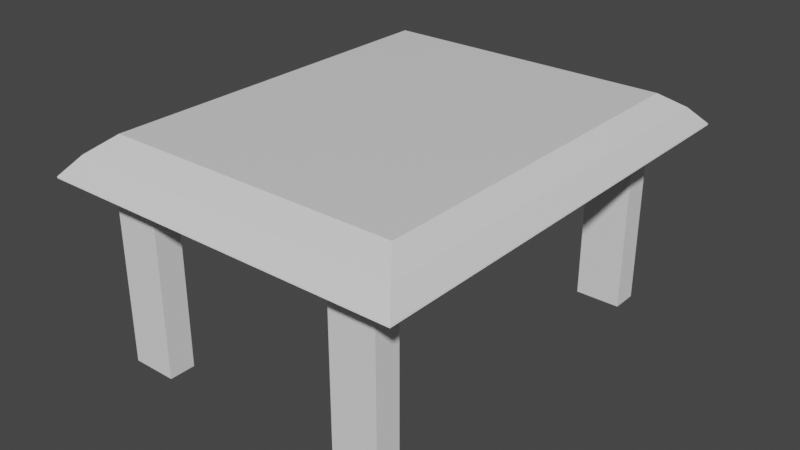 # Source: DRTable.blend  (saved by Blender 2.90.8; exported with 4.5.12 LTS)
import bpy
from mathutils import Matrix  # noqa: F401  (used for matrix-valued properties, if any)

bpy.ops.wm.read_factory_settings(use_empty=True)
scene = bpy.context.scene
scene.name = 'Scene'

# ---- collections
col_collection = bpy.data.collections.new('Collection'); scene.collection.children.link(col_collection)

# ---- materials (node trees are filled in below, after node groups)
mat_material = bpy.data.materials.new('Material')
mat_material.alpha_threshold = 0.0
mat_material.use_transparent_shadow = False
mat_material.line_color = (0.0, 0.0, 0.0, 1.0)

# ---- material node trees
mat_material.use_nodes = True; mat_material.node_tree.nodes.clear()
_N = mat_material.node_tree.nodes; _L = mat_material.node_tree.links
n0 = _N.new('ShaderNodeOutputMaterial'); n0.name = 'Material Output'; n0.location = (300, 300)
n1 = _N.new('ShaderNodeBsdfPrincipled'); n1.name = 'Principled BSDF'; n1.location = (10, 300)
n1.distribution = 'GGX'
n1.subsurface_method = 'BURLEY'
n1.inputs[2].default_value = 0.4
n1.inputs[3].default_value = 1.45
n1.inputs[27].default_value = (0.0, 0.0, 0.0, 1.0)
n1.inputs[28].default_value = 1.0
_L.new(n1.outputs[0], n0.inputs[0])
n0.is_active_output = True

# ---- world
world_world = bpy.data.worlds.new('World'); scene.world = world_world
world_world.use_nodes = True; world_world.node_tree.nodes.clear()
_N = world_world.node_tree.nodes; _L = world_world.node_tree.links
n0 = _N.new('ShaderNodeOutputWorld'); n0.name = 'World Output'; n0.location = (300, 300)
n1 = _N.new('ShaderNodeBackground'); n1.name = 'Background'; n1.location = (10, 300)
n1.inputs[0].default_value = (0.05088, 0.05088, 0.05088, 1.0)
_L.new(n1.outputs[0], n0.inputs[0])
n0.is_active_output = True
world_world.color = (0.05088, 0.05088, 0.05088)
world_world.use_sun_shadow = False
world_world.sun_shadow_jitter_overblur = 0.0

# ---- meshes
me_cube = bpy.data.meshes.new('Cube')
me_cube.from_pydata([(1.439, 1.808, 0.1564), (1.363, -1.816, -0.4217), (1.439, -1.808, 0.1564), (1.363, 1.816, -0.4217), (-1.439, 1.808, 0.1564), (-1.363, -1.816, -0.4217), (-1.439, -1.808, 0.1564), (-1.363, 1.816, -0.4217), (1.629, 2.047, 0.0), (-1.629, -2.047, 0.0), (1.629, -2.047, 0.0), (-1.629, 2.047, 0.0), (-1.769, 2.222, -0.1755), (-1.769, -2.222, -0.1755), (1.769, 2.222, -0.1755), (1.769, -2.222, -0.1755), (1.769, 2.222, -0.1755), (1.363, 1.816, -0.1755), (1.363, -1.816, -0.1755), (1.769, -2.222, -0.1755), (-1.769, 2.222, -0.1755), (-1.363, 1.816, -0.1755), (-1.363, -1.816, -0.1755), (-1.769, -2.222, -0.1755)], [], [(0, 4, 6, 2), (10, 2, 6, 9), (9, 6, 4, 11), (19, 16, 14, 15), (8, 0, 2, 10), (11, 4, 0, 8), (12, 11, 8, 14), (14, 8, 10, 15), (13, 9, 11, 12), (15, 10, 9, 13), (18, 22, 5, 1), (20, 23, 13, 12), (23, 19, 15, 13), (21, 22, 23, 20), (17, 21, 20, 16), (22, 18, 19, 23), (18, 17, 16, 19), (16, 20, 12, 14), (21, 17, 3, 7), (22, 21, 7, 5), (17, 18, 1, 3)])
_uv = me_cube.uv_layers.new(name='UVMap')
_uv.uv.foreach_set('vector', [0.625, 0.5, 0.875, 0.5, 0.875, 0.75, 0.625, 0.75, 0.5, 0.75, 0.625, 0.75, 0.625, 1.0, 0.5, 1.0, 0.5, 0.0, 0.625, 0.0, 0.625, 0.25, 0.5, 0.25, 0.375, 0.75, 0.375, 0.5, 0.375, 0.5, 0.375, 0.75, 0.5, 0.5, 0.625, 0.5, 0.625, 0.75, 0.5, 0.75, 0.5, 0.25, 0.625, 0.25, 0.625, 0.5, 0.5, 0.5, 0.375, 0.25, 0.5, 0.25, 0.5, 0.5, 0.375, 0.5, 0.375, 0.5, 0.5, 0.5, 0.5, 0.75, 0.375, 0.75, 0.375, 0.0, 0.5, 0.0, 0.5, 0.25, 0.375, 0.25, 0.375, 0.75, 0.5, 0.75, 0.5, 1.0, 0.375, 1.0, 0.3463, 0.7272, 0.1537, 0.7272, 0.1537, 0.7272, 0.3463, 0.7272, 0.125, 0.5, 0.125, 0.75, 0.125, 0.75, 0.125, 0.5, 0.125, 0.75, 0.375, 0.75, 0.375, 0.75, 0.125, 0.75, 0.1537, 0.5228, 0.1537, 0.7272, 0.125, 0.75, 0.125, 0.5, 0.3463, 0.5228, 0.1537, 0.5228, 0.125, 0.5, 0.375, 0.5, 0.1537, 0.7272, 0.3463, 0.7272, 0.375, 0.75, 0.125, 0.75, 0.3463, 0.7272, 0.3463, 0.5228, 0.375, 0.5, 0.375, 0.75, 0.375, 0.5, 0.125, 0.5, 0.125, 0.5, 0.375, 0.5, 0.1537, 0.5228, 0.3463, 0.5228, 0.3463, 0.5228, 0.1537, 0.5228, 0.1537, 0.7272, 0.1537, 0.5228, 0.1537, 0.5228, 0.1537, 0.7272, 0.3463, 0.5228, 0.3463, 0.7272, 0.3463, 0.7272, 0.3463, 0.5228])
me_cube.materials.append(mat_material)
me_cube.use_remesh_preserve_volume = False
me_cube.use_remesh_preserve_attributes = False
me_cube.use_mirror_vertex_groups = False
me_cube.update()
me_cube_001 = bpy.data.meshes.new('Cube.001')
me_cube_001.from_pydata([(-1.0, -1.0, -1.0), (-1.0, -1.0, 1.0), (-1.0, 1.0, -1.0), (-1.0, 1.0, 1.0), (1.0, -1.0, -1.0), (1.0, -1.0, 1.0), (1.0, 1.0, -1.0), (1.0, 1.0, 1.0), (-0.9942, -0.9942, -0.9942), (-0.9942, -0.9942, 0.9942), (-0.9942, 0.9942, -0.9942), (-0.9942, 0.9942, 0.9942), (0.9942, -0.9942, -0.9942), (0.9942, -0.9942, 0.9942), (0.9942, 0.9942, -0.9942), (0.9942, 0.9942, 0.9942)], [], [(0, 1, 3, 2), (2, 3, 7, 6), (6, 7, 5, 4), (4, 5, 1, 0), (2, 6, 4, 0), (7, 3, 1, 5), (8, 10, 11, 9), (10, 14, 15, 11), (14, 12, 13, 15), (12, 8, 9, 13), (10, 8, 12, 14), (15, 13, 9, 11)])
_uv = me_cube_001.uv_layers.new(name='UVMap')
_uv.uv.foreach_set('vector', [0.375, 0.0, 0.625, 0.0, 0.625, 0.25, 0.375, 0.25, 0.375, 0.25, 0.625, 0.25, 0.625, 0.5, 0.375, 0.5, 0.375, 0.5, 0.625, 0.5, 0.625, 0.75, 0.375, 0.75, 0.375, 0.75, 0.625, 0.75, 0.625, 1.0, 0.375, 1.0, 0.125, 0.5, 0.375, 0.5, 0.375, 0.75, 0.125, 0.75, 0.625, 0.5, 0.875, 0.5, 0.875, 0.75, 0.625, 0.75, 0.375, 0.0, 0.375, 0.25, 0.625, 0.25, 0.625, 0.0, 0.375, 0.25, 0.375, 0.5, 0.625, 0.5, 0.625, 0.25, 0.375, 0.5, 0.375, 0.75, 0.625, 0.75, 0.625, 0.5, 0.375, 0.75, 0.375, 1.0, 0.625, 1.0, 0.625, 0.75, 0.125, 0.5, 0.125, 0.75, 0.375, 0.75, 0.375, 0.5, 0.625, 0.5, 0.625, 0.75, 0.875, 0.75, 0.875, 0.5])
me_cube_001.use_remesh_fix_poles = True
me_cube_001.use_remesh_preserve_attributes = False
me_cube_001.use_mirror_vertex_groups = False
me_cube_001.update()
me_cube_002 = bpy.data.meshes.new('Cube.002')
me_cube_002.from_pydata([(-1.0, -1.0, -1.0), (-1.0, -1.0, 1.0), (-1.0, 1.0, -1.0), (-1.0, 1.0, 1.0), (1.0, -1.0, -1.0), (1.0, -1.0, 1.0), (1.0, 1.0, -1.0), (1.0, 1.0, 1.0), (-0.9942, -0.9942, -0.9942), (-0.9942, -0.9942, 0.9942), (-0.9942, 0.9942, -0.9942), (-0.9942, 0.9942, 0.9942), (0.9942, -0.9942, -0.9942), (0.9942, -0.9942, 0.9942), (0.9942, 0.9942, -0.9942), (0.9942, 0.9942, 0.9942)], [], [(0, 1, 3, 2), (2, 3, 7, 6), (6, 7, 5, 4), (4, 5, 1, 0), (2, 6, 4, 0), (7, 3, 1, 5), (8, 10, 11, 9), (10, 14, 15, 11), (14, 12, 13, 15), (12, 8, 9, 13), (10, 8, 12, 14), (15, 13, 9, 11)])
_uv = me_cube_002.uv_layers.new(name='UVMap')
_uv.uv.foreach_set('vector', [0.375, 0.0, 0.625, 0.0, 0.625, 0.25, 0.375, 0.25, 0.375, 0.25, 0.625, 0.25, 0.625, 0.5, 0.375, 0.5, 0.375, 0.5, 0.625, 0.5, 0.625, 0.75, 0.375, 0.75, 0.375, 0.75, 0.625, 0.75, 0.625, 1.0, 0.375, 1.0, 0.125, 0.5, 0.375, 0.5, 0.375, 0.75, 0.125, 0.75, 0.625, 0.5, 0.875, 0.5, 0.875, 0.75, 0.625, 0.75, 0.375, 0.0, 0.375, 0.25, 0.625, 0.25, 0.625, 0.0, 0.375, 0.25, 0.375, 0.5, 0.625, 0.5, 0.625, 0.25, 0.375, 0.5, 0.375, 0.75, 0.625, 0.75, 0.625, 0.5, 0.375, 0.75, 0.375, 1.0, 0.625, 1.0, 0.625, 0.75, 0.125, 0.5, 0.125, 0.75, 0.375, 0.75, 0.375, 0.5, 0.625, 0.5, 0.625, 0.75, 0.875, 0.75, 0.875, 0.5])
me_cube_002.use_remesh_fix_poles = True
me_cube_002.use_remesh_preserve_attributes = False
me_cube_002.use_mirror_vertex_groups = False
me_cube_002.update()
me_cube_003 = bpy.data.meshes.new('Cube.003')
me_cube_003.from_pydata([(-1.0, -1.0, -1.0), (-1.0, -1.0, 1.0), (-1.0, 1.0, -1.0), (-1.0, 1.0, 1.0), (1.0, -1.0, -1.0), (1.0, -1.0, 1.0), (1.0, 1.0, -1.0), (1.0, 1.0, 1.0), (-0.9942, -0.9942, -0.9942), (-0.9942, -0.9942, 0.9942), (-0.9942, 0.9942, -0.9942), (-0.9942, 0.9942, 0.9942), (0.9942, -0.9942, -0.9942), (0.9942, -0.9942, 0.9942), (0.9942, 0.9942, -0.9942), (0.9942, 0.9942, 0.9942)], [], [(0, 1, 3, 2), (2, 3, 7, 6), (6, 7, 5, 4), (4, 5, 1, 0), (2, 6, 4, 0), (7, 3, 1, 5), (8, 10, 11, 9), (10, 14, 15, 11), (14, 12, 13, 15), (12, 8, 9, 13), (10, 8, 12, 14), (15, 13, 9, 11)])
_uv = me_cube_003.uv_layers.new(name='UVMap')
_uv.uv.foreach_set('vector', [0.375, 0.0, 0.625, 0.0, 0.625, 0.25, 0.375, 0.25, 0.375, 0.25, 0.625, 0.25, 0.625, 0.5, 0.375, 0.5, 0.375, 0.5, 0.625, 0.5, 0.625, 0.75, 0.375, 0.75, 0.375, 0.75, 0.625, 0.75, 0.625, 1.0, 0.375, 1.0, 0.125, 0.5, 0.375, 0.5, 0.375, 0.75, 0.125, 0.75, 0.625, 0.5, 0.875, 0.5, 0.875, 0.75, 0.625, 0.75, 0.375, 0.0, 0.375, 0.25, 0.625, 0.25, 0.625, 0.0, 0.375, 0.25, 0.375, 0.5, 0.625, 0.5, 0.625, 0.25, 0.375, 0.5, 0.375, 0.75, 0.625, 0.75, 0.625, 0.5, 0.375, 0.75, 0.375, 1.0, 0.625, 1.0, 0.625, 0.75, 0.125, 0.5, 0.125, 0.75, 0.375, 0.75, 0.375, 0.5, 0.625, 0.5, 0.625, 0.75, 0.875, 0.75, 0.875, 0.5])
me_cube_003.use_remesh_fix_poles = True
me_cube_003.use_remesh_preserve_attributes = False
me_cube_003.use_mirror_vertex_groups = False
me_cube_003.update()
me_cube_004 = bpy.data.meshes.new('Cube.004')
me_cube_004.from_pydata([(-1.0, -1.0, -1.0), (-1.0, -1.0, 1.0), (-1.0, 1.0, -1.0), (-1.0, 1.0, 1.0), (1.0, -1.0, -1.0), (1.0, -1.0, 1.0), (1.0, 1.0, -1.0), (1.0, 1.0, 1.0), (-0.9942, -0.9942, -0.9942), (-0.9942, -0.9942, 0.9942), (-0.9942, 0.9942, -0.9942), (-0.9942, 0.9942, 0.9942), (0.9942, -0.9942, -0.9942), (0.9942, -0.9942, 0.9942), (0.9942, 0.9942, -0.9942), (0.9942, 0.9942, 0.9942)], [], [(0, 1, 3, 2), (2, 3, 7, 6), (6, 7, 5, 4), (4, 5, 1, 0), (2, 6, 4, 0), (7, 3, 1, 5), (8, 10, 11, 9), (10, 14, 15, 11), (14, 12, 13, 15), (12, 8, 9, 13), (10, 8, 12, 14), (15, 13, 9, 11)])
_uv = me_cube_004.uv_layers.new(name='UVMap')
_uv.uv.foreach_set('vector', [0.375, 0.0, 0.625, 0.0, 0.625, 0.25, 0.375, 0.25, 0.375, 0.25, 0.625, 0.25, 0.625, 0.5, 0.375, 0.5, 0.375, 0.5, 0.625, 0.5, 0.625, 0.75, 0.375, 0.75, 0.375, 0.75, 0.625, 0.75, 0.625, 1.0, 0.375, 1.0, 0.125, 0.5, 0.375, 0.5, 0.375, 0.75, 0.125, 0.75, 0.625, 0.5, 0.875, 0.5, 0.875, 0.75, 0.625, 0.75, 0.375, 0.0, 0.375, 0.25, 0.625, 0.25, 0.625, 0.0, 0.375, 0.25, 0.375, 0.5, 0.625, 0.5, 0.625, 0.25, 0.375, 0.5, 0.375, 0.75, 0.625, 0.75, 0.625, 0.5, 0.375, 0.75, 0.375, 1.0, 0.625, 1.0, 0.625, 0.75, 0.125, 0.5, 0.125, 0.75, 0.375, 0.75, 0.375, 0.5, 0.625, 0.5, 0.625, 0.75, 0.875, 0.75, 0.875, 0.5])
me_cube_004.use_remesh_fix_poles = True
me_cube_004.use_remesh_preserve_attributes = False
me_cube_004.use_mirror_vertex_groups = False
me_cube_004.update()

# ---- objects
ob_tabletop = bpy.data.objects.new('TableTop', me_cube)
ob_leg = bpy.data.objects.new('Leg', me_cube_001)
ob_leg1 = bpy.data.objects.new('Leg1', me_cube_002)
ob_leg1_001 = bpy.data.objects.new('Leg1.001', me_cube_003)
ob_leg_001 = bpy.data.objects.new('Leg.001', me_cube_004)

# ---- transforms, parenting, visibility, modifiers, constraints
ob_tabletop.location = (0.0, 0.0, 0.0)
ob_tabletop.lock_rotations_4d = False
ob_tabletop.empty_display_type = 'ARROWS'
ob_tabletop.lineart.crease_threshold = 0.0
_m = ob_tabletop.modifiers.new('Solidify', 'SOLIDIFY')
_m.nonmanifold_merge_threshold = 0.0003
ob_leg.location = (1.146, -1.778, -0.9742)
ob_leg.scale = (0.2232, 0.1289, 1.0)
ob_leg.lineart.crease_threshold = 0.0
ob_leg1.location = (1.146, 1.743, -0.9742)
ob_leg1.scale = (0.2232, 0.1289, 1.0)
ob_leg1.lineart.crease_threshold = 0.0
ob_leg1_001.location = (-1.154, 1.743, -0.9742)
ob_leg1_001.scale = (0.2232, 0.1289, 1.0)
ob_leg1_001.lineart.crease_threshold = 0.0
ob_leg_001.location = (-1.206, -1.778, -0.9742)
ob_leg_001.scale = (0.2232, 0.1289, 1.0)
ob_leg_001.lineart.crease_threshold = 0.0

# ---- collection membership
col_collection.objects.link(ob_tabletop)
col_collection.objects.link(ob_leg)
col_collection.objects.link(ob_leg1)
col_collection.objects.link(ob_leg1_001)
col_collection.objects.link(ob_leg_001)

# ---- scene / render settings (as saved in the file)
scene.frame_start = 1; scene.frame_end = 250; scene.frame_set(1)
scene.render.engine = 'BLENDER_EEVEE_NEXT'
scene.cycles.use_denoising = False
scene.cycles.samples = 128
scene.cycles.sampling_pattern = 'TABULATED_SOBOL'
scene.cycles.use_adaptive_sampling = False
scene.cycles.use_light_tree = False
scene.view_settings.view_transform = 'Filmic'
bpy.context.view_layer.update()

# ---- added for rendering (the .blend has no active camera and no usable light): camera, sun
cam_auto = bpy.data.cameras.new('AutoCamera')
cam_auto.lens = 50.0
cam_auto.sensor_width = 36.0
cam_auto.clip_end = 1000.0
ob_auto_camera = bpy.data.objects.new('AutoCamera', cam_auto)
scene.collection.objects.link(ob_auto_camera)
ob_auto_camera.location = (5.61362, -6.73634, 3.58198)
ob_auto_camera.rotation_euler = (1.09748, -7.21219e-08, 0.694738)
scene.camera = ob_auto_camera
light_auto_sun = bpy.data.lights.new('AutoSun', 'SUN')
light_auto_sun.energy = 3.0
light_auto_sun.angle = 0.0523599
ob_auto_sun = bpy.data.objects.new('AutoSun', light_auto_sun)
scene.collection.objects.link(ob_auto_sun)
ob_auto_sun.rotation_euler = (0.872665, 0.174533, 0.523599)
bpy.context.view_layer.update()
